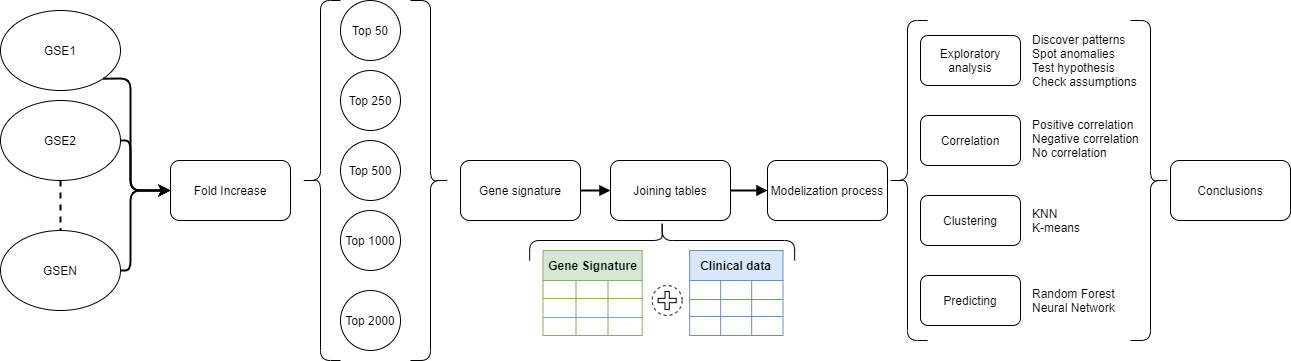

The diagram above was exported from draw.io. Its source (the exported page's mxGraphModel, read from the mxfile embedded in the PNG):
<mxGraphModel dx="2249" dy="822" grid="1" gridSize="10" guides="1" tooltips="1" connect="1" arrows="1" fold="1" page="1" pageScale="1" pageWidth="827" pageHeight="1169" math="0" shadow="0">
  <root>
    <mxCell id="0" />
    <mxCell id="1" parent="0" />
    <mxCell id="bHlBao5WA3UzYC3kHQC4-1" value="Fold Increase" style="rounded=1;whiteSpace=wrap;html=1;" vertex="1" parent="1">
      <mxGeometry x="110" y="380" width="120" height="60" as="geometry" />
    </mxCell>
    <mxCell id="bHlBao5WA3UzYC3kHQC4-2" value="GSE1" style="ellipse;whiteSpace=wrap;html=1;" vertex="1" parent="1">
      <mxGeometry x="-60" y="230" width="120" height="80" as="geometry" />
    </mxCell>
    <mxCell id="bHlBao5WA3UzYC3kHQC4-5" style="edgeStyle=orthogonalEdgeStyle;rounded=0;orthogonalLoop=1;jettySize=auto;html=1;exitX=0.5;exitY=1;exitDx=0;exitDy=0;entryX=0.5;entryY=0;entryDx=0;entryDy=0;dashed=1;endArrow=none;endFill=0;strokeWidth=2;" edge="1" parent="1" source="bHlBao5WA3UzYC3kHQC4-3" target="bHlBao5WA3UzYC3kHQC4-4">
      <mxGeometry relative="1" as="geometry" />
    </mxCell>
    <mxCell id="bHlBao5WA3UzYC3kHQC4-3" value="GSE2" style="ellipse;whiteSpace=wrap;html=1;" vertex="1" parent="1">
      <mxGeometry x="-60" y="320" width="120" height="80" as="geometry" />
    </mxCell>
    <mxCell id="bHlBao5WA3UzYC3kHQC4-4" value="GSEN" style="ellipse;whiteSpace=wrap;html=1;" vertex="1" parent="1">
      <mxGeometry x="-60" y="450" width="120" height="80" as="geometry" />
    </mxCell>
    <mxCell id="bHlBao5WA3UzYC3kHQC4-47" style="edgeStyle=orthogonalEdgeStyle;rounded=0;orthogonalLoop=1;jettySize=auto;html=1;exitX=1;exitY=0.5;exitDx=0;exitDy=0;entryX=0;entryY=0.5;entryDx=0;entryDy=0;endArrow=block;endFill=1;strokeWidth=2;" edge="1" parent="1" source="bHlBao5WA3UzYC3kHQC4-6" target="bHlBao5WA3UzYC3kHQC4-46">
      <mxGeometry relative="1" as="geometry" />
    </mxCell>
    <mxCell id="bHlBao5WA3UzYC3kHQC4-6" value="Gene signature" style="rounded=1;whiteSpace=wrap;html=1;" vertex="1" parent="1">
      <mxGeometry x="400" y="380" width="120" height="60" as="geometry" />
    </mxCell>
    <mxCell id="bHlBao5WA3UzYC3kHQC4-8" value="" style="endArrow=classic;html=1;strokeWidth=2;exitX=1;exitY=1;exitDx=0;exitDy=0;entryX=0;entryY=0.5;entryDx=0;entryDy=0;" edge="1" parent="1" source="bHlBao5WA3UzYC3kHQC4-2" target="bHlBao5WA3UzYC3kHQC4-1">
      <mxGeometry width="50" height="50" relative="1" as="geometry">
        <mxPoint x="550" y="440" as="sourcePoint" />
        <mxPoint x="600" y="390" as="targetPoint" />
        <Array as="points">
          <mxPoint x="70" y="298" />
          <mxPoint x="70" y="410" />
        </Array>
      </mxGeometry>
    </mxCell>
    <mxCell id="bHlBao5WA3UzYC3kHQC4-9" value="" style="endArrow=classic;html=1;strokeWidth=2;exitX=1;exitY=0.5;exitDx=0;exitDy=0;entryX=0;entryY=0.5;entryDx=0;entryDy=0;" edge="1" parent="1" source="bHlBao5WA3UzYC3kHQC4-3" target="bHlBao5WA3UzYC3kHQC4-1">
      <mxGeometry width="50" height="50" relative="1" as="geometry">
        <mxPoint x="52.42640687119274" y="400.00427124746193" as="sourcePoint" />
        <mxPoint x="120" y="491.72" as="targetPoint" />
        <Array as="points">
          <mxPoint x="70" y="360" />
          <mxPoint x="70" y="410" />
        </Array>
      </mxGeometry>
    </mxCell>
    <mxCell id="bHlBao5WA3UzYC3kHQC4-10" value="" style="endArrow=classic;html=1;strokeWidth=2;exitX=1;exitY=0.5;exitDx=0;exitDy=0;entryX=0;entryY=0.5;entryDx=0;entryDy=0;" edge="1" parent="1" source="bHlBao5WA3UzYC3kHQC4-4" target="bHlBao5WA3UzYC3kHQC4-1">
      <mxGeometry width="50" height="50" relative="1" as="geometry">
        <mxPoint x="70" y="370" as="sourcePoint" />
        <mxPoint x="120" y="400" as="targetPoint" />
        <Array as="points">
          <mxPoint x="70" y="490" />
          <mxPoint x="70" y="410" />
        </Array>
      </mxGeometry>
    </mxCell>
    <mxCell id="bHlBao5WA3UzYC3kHQC4-11" value="Top 50" style="ellipse;whiteSpace=wrap;html=1;aspect=fixed;" vertex="1" parent="1">
      <mxGeometry x="280" y="220" width="60" height="60" as="geometry" />
    </mxCell>
    <mxCell id="bHlBao5WA3UzYC3kHQC4-12" value="Top 250" style="ellipse;whiteSpace=wrap;html=1;aspect=fixed;" vertex="1" parent="1">
      <mxGeometry x="280" y="290" width="60" height="60" as="geometry" />
    </mxCell>
    <mxCell id="bHlBao5WA3UzYC3kHQC4-13" value="Top 500" style="ellipse;whiteSpace=wrap;html=1;aspect=fixed;" vertex="1" parent="1">
      <mxGeometry x="280" y="360" width="60" height="60" as="geometry" />
    </mxCell>
    <mxCell id="bHlBao5WA3UzYC3kHQC4-14" value="Top 1000" style="ellipse;whiteSpace=wrap;html=1;aspect=fixed;" vertex="1" parent="1">
      <mxGeometry x="280" y="430" width="60" height="60" as="geometry" />
    </mxCell>
    <mxCell id="bHlBao5WA3UzYC3kHQC4-15" value="Top 2000" style="ellipse;whiteSpace=wrap;html=1;aspect=fixed;" vertex="1" parent="1">
      <mxGeometry x="280" y="510" width="60" height="60" as="geometry" />
    </mxCell>
    <mxCell id="bHlBao5WA3UzYC3kHQC4-17" value="" style="shape=curlyBracket;whiteSpace=wrap;html=1;rounded=1;" vertex="1" parent="1">
      <mxGeometry x="240" y="220" width="40" height="360" as="geometry" />
    </mxCell>
    <mxCell id="bHlBao5WA3UzYC3kHQC4-18" value="" style="shape=curlyBracket;whiteSpace=wrap;html=1;rounded=1;rotation=-180;" vertex="1" parent="1">
      <mxGeometry x="350" y="220" width="40" height="360" as="geometry" />
    </mxCell>
    <mxCell id="bHlBao5WA3UzYC3kHQC4-51" style="edgeStyle=orthogonalEdgeStyle;rounded=0;orthogonalLoop=1;jettySize=auto;html=1;entryX=0;entryY=0.5;entryDx=0;entryDy=0;endArrow=block;endFill=1;strokeWidth=2;" edge="1" parent="1" source="bHlBao5WA3UzYC3kHQC4-46" target="bHlBao5WA3UzYC3kHQC4-50">
      <mxGeometry relative="1" as="geometry" />
    </mxCell>
    <mxCell id="bHlBao5WA3UzYC3kHQC4-46" value="Joining tables" style="rounded=1;whiteSpace=wrap;html=1;" vertex="1" parent="1">
      <mxGeometry x="550" y="380" width="120" height="60" as="geometry" />
    </mxCell>
    <mxCell id="bHlBao5WA3UzYC3kHQC4-48" value="" style="shape=mxgraph.bpmn.shape;html=1;verticalLabelPosition=bottom;labelBackgroundColor=#ffffff;verticalAlign=top;align=center;perimeter=ellipsePerimeter;outlineConnect=0;outline=eventNonint;symbol=parallelMultiple;" vertex="1" parent="1">
      <mxGeometry x="591.67" y="505" width="30" height="30" as="geometry" />
    </mxCell>
    <mxCell id="bHlBao5WA3UzYC3kHQC4-49" value="" style="shape=curlyBracket;whiteSpace=wrap;html=1;rounded=1;rotation=90;" vertex="1" parent="1">
      <mxGeometry x="581.67" y="327.5" width="40" height="265" as="geometry" />
    </mxCell>
    <mxCell id="bHlBao5WA3UzYC3kHQC4-19" value="Gene Signature" style="shape=table;html=1;whiteSpace=wrap;startSize=30;container=1;collapsible=0;childLayout=tableLayout;fontStyle=1;align=center;fillColor=#d5e8d4;strokeColor=#82b366;" vertex="1" parent="1">
      <mxGeometry x="482.5" y="470" width="99.17" height="85" as="geometry" />
    </mxCell>
    <mxCell id="bHlBao5WA3UzYC3kHQC4-20" value="" style="shape=partialRectangle;html=1;whiteSpace=wrap;collapsible=0;dropTarget=0;pointerEvents=0;fillColor=none;top=0;left=0;bottom=0;right=0;points=[[0,0.5],[1,0.5]];portConstraint=eastwest;" vertex="1" parent="bHlBao5WA3UzYC3kHQC4-19">
      <mxGeometry y="30" width="99.17" height="18" as="geometry" />
    </mxCell>
    <mxCell id="bHlBao5WA3UzYC3kHQC4-21" value="" style="shape=partialRectangle;html=1;whiteSpace=wrap;connectable=0;fillColor=none;top=0;left=0;bottom=0;right=0;overflow=hidden;" vertex="1" parent="bHlBao5WA3UzYC3kHQC4-20">
      <mxGeometry width="33" height="18" as="geometry" />
    </mxCell>
    <mxCell id="bHlBao5WA3UzYC3kHQC4-22" value="" style="shape=partialRectangle;html=1;whiteSpace=wrap;connectable=0;fillColor=none;top=0;left=0;bottom=0;right=0;overflow=hidden;" vertex="1" parent="bHlBao5WA3UzYC3kHQC4-20">
      <mxGeometry x="33" width="32" height="18" as="geometry" />
    </mxCell>
    <mxCell id="bHlBao5WA3UzYC3kHQC4-23" value="" style="shape=partialRectangle;html=1;whiteSpace=wrap;connectable=0;fillColor=none;top=0;left=0;bottom=0;right=0;overflow=hidden;" vertex="1" parent="bHlBao5WA3UzYC3kHQC4-20">
      <mxGeometry x="65" width="34" height="18" as="geometry" />
    </mxCell>
    <mxCell id="bHlBao5WA3UzYC3kHQC4-24" value="" style="shape=partialRectangle;html=1;whiteSpace=wrap;collapsible=0;dropTarget=0;pointerEvents=0;fillColor=none;top=0;left=0;bottom=0;right=0;points=[[0,0.5],[1,0.5]];portConstraint=eastwest;" vertex="1" parent="bHlBao5WA3UzYC3kHQC4-19">
      <mxGeometry y="48" width="99.17" height="19" as="geometry" />
    </mxCell>
    <mxCell id="bHlBao5WA3UzYC3kHQC4-25" value="" style="shape=partialRectangle;html=1;whiteSpace=wrap;connectable=0;fillColor=none;top=0;left=0;bottom=0;right=0;overflow=hidden;" vertex="1" parent="bHlBao5WA3UzYC3kHQC4-24">
      <mxGeometry width="33" height="19" as="geometry" />
    </mxCell>
    <mxCell id="bHlBao5WA3UzYC3kHQC4-26" value="" style="shape=partialRectangle;html=1;whiteSpace=wrap;connectable=0;fillColor=none;top=0;left=0;bottom=0;right=0;overflow=hidden;" vertex="1" parent="bHlBao5WA3UzYC3kHQC4-24">
      <mxGeometry x="33" width="32" height="19" as="geometry" />
    </mxCell>
    <mxCell id="bHlBao5WA3UzYC3kHQC4-27" value="" style="shape=partialRectangle;html=1;whiteSpace=wrap;connectable=0;fillColor=none;top=0;left=0;bottom=0;right=0;overflow=hidden;" vertex="1" parent="bHlBao5WA3UzYC3kHQC4-24">
      <mxGeometry x="65" width="34" height="19" as="geometry" />
    </mxCell>
    <mxCell id="bHlBao5WA3UzYC3kHQC4-28" value="" style="shape=partialRectangle;html=1;whiteSpace=wrap;collapsible=0;dropTarget=0;pointerEvents=0;fillColor=none;top=0;left=0;bottom=0;right=0;points=[[0,0.5],[1,0.5]];portConstraint=eastwest;" vertex="1" parent="bHlBao5WA3UzYC3kHQC4-19">
      <mxGeometry y="67" width="99.17" height="18" as="geometry" />
    </mxCell>
    <mxCell id="bHlBao5WA3UzYC3kHQC4-29" value="" style="shape=partialRectangle;html=1;whiteSpace=wrap;connectable=0;fillColor=none;top=0;left=0;bottom=0;right=0;overflow=hidden;" vertex="1" parent="bHlBao5WA3UzYC3kHQC4-28">
      <mxGeometry width="33" height="18" as="geometry" />
    </mxCell>
    <mxCell id="bHlBao5WA3UzYC3kHQC4-30" value="" style="shape=partialRectangle;html=1;whiteSpace=wrap;connectable=0;fillColor=none;top=0;left=0;bottom=0;right=0;overflow=hidden;" vertex="1" parent="bHlBao5WA3UzYC3kHQC4-28">
      <mxGeometry x="33" width="32" height="18" as="geometry" />
    </mxCell>
    <mxCell id="bHlBao5WA3UzYC3kHQC4-31" value="" style="shape=partialRectangle;html=1;whiteSpace=wrap;connectable=0;fillColor=none;top=0;left=0;bottom=0;right=0;overflow=hidden;" vertex="1" parent="bHlBao5WA3UzYC3kHQC4-28">
      <mxGeometry x="65" width="34" height="18" as="geometry" />
    </mxCell>
    <mxCell id="bHlBao5WA3UzYC3kHQC4-33" value="Clinical data" style="shape=table;html=1;whiteSpace=wrap;startSize=30;container=1;collapsible=0;childLayout=tableLayout;fontStyle=1;align=center;fillColor=#dae8fc;strokeColor=#6c8ebf;" vertex="1" parent="1">
      <mxGeometry x="629.17" y="470" width="93.33" height="85" as="geometry" />
    </mxCell>
    <mxCell id="bHlBao5WA3UzYC3kHQC4-34" value="" style="shape=partialRectangle;html=1;whiteSpace=wrap;collapsible=0;dropTarget=0;pointerEvents=0;fillColor=none;top=0;left=0;bottom=0;right=0;points=[[0,0.5],[1,0.5]];portConstraint=eastwest;" vertex="1" parent="bHlBao5WA3UzYC3kHQC4-33">
      <mxGeometry y="30" width="93.33" height="19" as="geometry" />
    </mxCell>
    <mxCell id="bHlBao5WA3UzYC3kHQC4-35" value="" style="shape=partialRectangle;html=1;whiteSpace=wrap;connectable=0;fillColor=none;top=0;left=0;bottom=0;right=0;overflow=hidden;" vertex="1" parent="bHlBao5WA3UzYC3kHQC4-34">
      <mxGeometry width="31" height="19" as="geometry" />
    </mxCell>
    <mxCell id="bHlBao5WA3UzYC3kHQC4-36" value="" style="shape=partialRectangle;html=1;whiteSpace=wrap;connectable=0;fillColor=none;top=0;left=0;bottom=0;right=0;overflow=hidden;" vertex="1" parent="bHlBao5WA3UzYC3kHQC4-34">
      <mxGeometry x="31" width="31" height="19" as="geometry" />
    </mxCell>
    <mxCell id="bHlBao5WA3UzYC3kHQC4-37" value="" style="shape=partialRectangle;html=1;whiteSpace=wrap;connectable=0;fillColor=none;top=0;left=0;bottom=0;right=0;overflow=hidden;" vertex="1" parent="bHlBao5WA3UzYC3kHQC4-34">
      <mxGeometry x="62" width="31" height="19" as="geometry" />
    </mxCell>
    <mxCell id="bHlBao5WA3UzYC3kHQC4-38" value="" style="shape=partialRectangle;html=1;whiteSpace=wrap;collapsible=0;dropTarget=0;pointerEvents=0;fillColor=none;top=0;left=0;bottom=0;right=0;points=[[0,0.5],[1,0.5]];portConstraint=eastwest;" vertex="1" parent="bHlBao5WA3UzYC3kHQC4-33">
      <mxGeometry y="49" width="93.33" height="17" as="geometry" />
    </mxCell>
    <mxCell id="bHlBao5WA3UzYC3kHQC4-39" value="" style="shape=partialRectangle;html=1;whiteSpace=wrap;connectable=0;fillColor=none;top=0;left=0;bottom=0;right=0;overflow=hidden;" vertex="1" parent="bHlBao5WA3UzYC3kHQC4-38">
      <mxGeometry width="31" height="17" as="geometry" />
    </mxCell>
    <mxCell id="bHlBao5WA3UzYC3kHQC4-40" value="" style="shape=partialRectangle;html=1;whiteSpace=wrap;connectable=0;fillColor=none;top=0;left=0;bottom=0;right=0;overflow=hidden;" vertex="1" parent="bHlBao5WA3UzYC3kHQC4-38">
      <mxGeometry x="31" width="31" height="17" as="geometry" />
    </mxCell>
    <mxCell id="bHlBao5WA3UzYC3kHQC4-41" value="" style="shape=partialRectangle;html=1;whiteSpace=wrap;connectable=0;fillColor=none;top=0;left=0;bottom=0;right=0;overflow=hidden;" vertex="1" parent="bHlBao5WA3UzYC3kHQC4-38">
      <mxGeometry x="62" width="31" height="17" as="geometry" />
    </mxCell>
    <mxCell id="bHlBao5WA3UzYC3kHQC4-42" value="" style="shape=partialRectangle;html=1;whiteSpace=wrap;collapsible=0;dropTarget=0;pointerEvents=0;fillColor=none;top=0;left=0;bottom=0;right=0;points=[[0,0.5],[1,0.5]];portConstraint=eastwest;" vertex="1" parent="bHlBao5WA3UzYC3kHQC4-33">
      <mxGeometry y="66" width="93.33" height="19" as="geometry" />
    </mxCell>
    <mxCell id="bHlBao5WA3UzYC3kHQC4-43" value="" style="shape=partialRectangle;html=1;whiteSpace=wrap;connectable=0;fillColor=none;top=0;left=0;bottom=0;right=0;overflow=hidden;" vertex="1" parent="bHlBao5WA3UzYC3kHQC4-42">
      <mxGeometry width="31" height="19" as="geometry" />
    </mxCell>
    <mxCell id="bHlBao5WA3UzYC3kHQC4-44" value="" style="shape=partialRectangle;html=1;whiteSpace=wrap;connectable=0;fillColor=none;top=0;left=0;bottom=0;right=0;overflow=hidden;" vertex="1" parent="bHlBao5WA3UzYC3kHQC4-42">
      <mxGeometry x="31" width="31" height="19" as="geometry" />
    </mxCell>
    <mxCell id="bHlBao5WA3UzYC3kHQC4-45" value="" style="shape=partialRectangle;html=1;whiteSpace=wrap;connectable=0;fillColor=none;top=0;left=0;bottom=0;right=0;overflow=hidden;" vertex="1" parent="bHlBao5WA3UzYC3kHQC4-42">
      <mxGeometry x="62" width="31" height="19" as="geometry" />
    </mxCell>
    <mxCell id="bHlBao5WA3UzYC3kHQC4-50" value="Modelization process" style="rounded=1;whiteSpace=wrap;html=1;" vertex="1" parent="1">
      <mxGeometry x="707" y="380" width="120" height="60" as="geometry" />
    </mxCell>
    <mxCell id="bHlBao5WA3UzYC3kHQC4-52" value="" style="shape=curlyBracket;whiteSpace=wrap;html=1;rounded=1;" vertex="1" parent="1">
      <mxGeometry x="827" y="240" width="40" height="320" as="geometry" />
    </mxCell>
    <mxCell id="bHlBao5WA3UzYC3kHQC4-53" value="Exploratory analysis" style="rounded=1;whiteSpace=wrap;html=1;" vertex="1" parent="1">
      <mxGeometry x="860" y="255" width="100" height="50" as="geometry" />
    </mxCell>
    <mxCell id="bHlBao5WA3UzYC3kHQC4-54" value="Correlation" style="rounded=1;whiteSpace=wrap;html=1;" vertex="1" parent="1">
      <mxGeometry x="860" y="335" width="100" height="50" as="geometry" />
    </mxCell>
    <mxCell id="bHlBao5WA3UzYC3kHQC4-55" value="Clustering" style="rounded=1;whiteSpace=wrap;html=1;" vertex="1" parent="1">
      <mxGeometry x="860" y="415" width="100" height="50" as="geometry" />
    </mxCell>
    <mxCell id="bHlBao5WA3UzYC3kHQC4-56" value="Predicting" style="rounded=1;whiteSpace=wrap;html=1;" vertex="1" parent="1">
      <mxGeometry x="860" y="495" width="100" height="50" as="geometry" />
    </mxCell>
    <mxCell id="bHlBao5WA3UzYC3kHQC4-57" value="&lt;span&gt;Discover patterns&lt;/span&gt;&lt;br&gt;&lt;span&gt;Spot anomalies&lt;/span&gt;&lt;br&gt;&lt;span&gt;Test hypothesis&lt;/span&gt;&lt;br&gt;&lt;span&gt;Check assumptions&lt;/span&gt;" style="text;html=1;strokeColor=none;fillColor=none;align=left;verticalAlign=middle;whiteSpace=wrap;rounded=0;" vertex="1" parent="1">
      <mxGeometry x="970" y="250" width="140" height="60" as="geometry" />
    </mxCell>
    <mxCell id="bHlBao5WA3UzYC3kHQC4-58" value="&lt;span&gt;Positive correlation&lt;/span&gt;&lt;br&gt;Negative correlation&lt;br&gt;No correlation" style="text;html=1;strokeColor=none;fillColor=none;align=left;verticalAlign=middle;whiteSpace=wrap;rounded=0;" vertex="1" parent="1">
      <mxGeometry x="970" y="327.5" width="140" height="60" as="geometry" />
    </mxCell>
    <mxCell id="bHlBao5WA3UzYC3kHQC4-59" value="Random Forest&lt;br&gt;Neural Network" style="text;html=1;strokeColor=none;fillColor=none;align=left;verticalAlign=middle;whiteSpace=wrap;rounded=0;" vertex="1" parent="1">
      <mxGeometry x="970" y="490" width="140" height="60" as="geometry" />
    </mxCell>
    <mxCell id="bHlBao5WA3UzYC3kHQC4-60" value="KNN&lt;br&gt;K-means" style="text;html=1;strokeColor=none;fillColor=none;align=left;verticalAlign=middle;whiteSpace=wrap;rounded=0;" vertex="1" parent="1">
      <mxGeometry x="970" y="410" width="140" height="60" as="geometry" />
    </mxCell>
    <mxCell id="bHlBao5WA3UzYC3kHQC4-61" value="" style="shape=curlyBracket;whiteSpace=wrap;html=1;rounded=1;rotation=-180;" vertex="1" parent="1">
      <mxGeometry x="1070" y="240" width="40" height="320" as="geometry" />
    </mxCell>
    <mxCell id="bHlBao5WA3UzYC3kHQC4-62" value="Conclusions" style="rounded=1;whiteSpace=wrap;html=1;" vertex="1" parent="1">
      <mxGeometry x="1110" y="380" width="120" height="60" as="geometry" />
    </mxCell>
  </root>
</mxGraphModel>